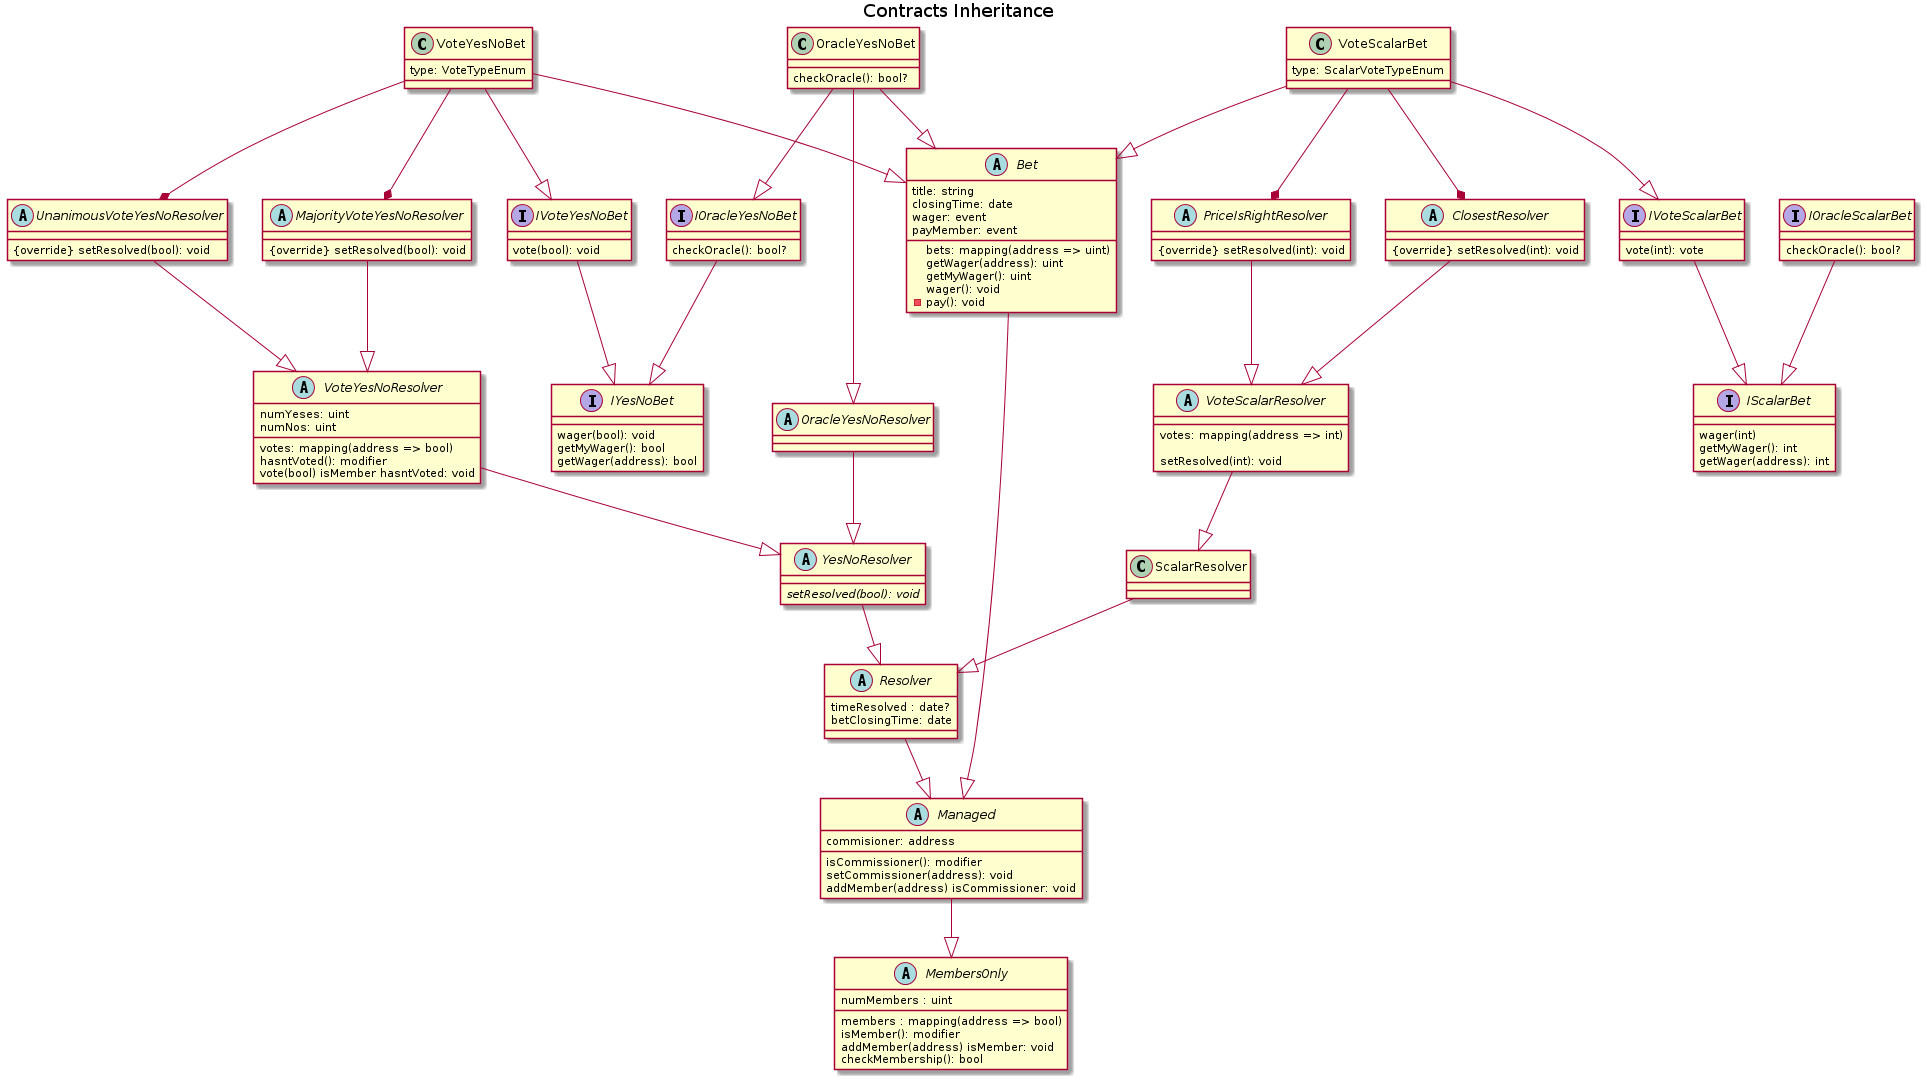

The diagram above was rendered by PlantUML. Its source (embedded in the PNG):
@startuml

title Contracts Inheritance

abstract class MembersOnly {
    members : mapping(address => bool)
    numMembers : uint

    isMember(): modifier
    addMember(address) isMember: void
    checkMembership(): bool
}

abstract class Managed {
    commisioner: address
    isCommissioner(): modifier
    setCommissioner(address): void
    addMember(address) isCommissioner: void
}

abstract class Resolver {
    timeResolved : date?
    betClosingTime: date
}

abstract class YesNoResolver {
    {abstract} setResolved(bool): void
}

abstract class OracleYesNoResolver {

}

abstract class VoteYesNoResolver {
    votes: mapping(address => bool)
    numYeses: uint
    numNos: uint

    hasntVoted(): modifier
    vote(bool) isMember hasntVoted: void
}

abstract class MajorityVoteYesNoResolver {
    {override} setResolved(bool): void
}

abstract class UnanimousVoteYesNoResolver {
    {override} setResolved(bool): void
}

abstract class VoteScalarResolver {
    votes: mapping(address => int)

    setResolved(int): void
}

abstract class Bet {
    title: string
    bets: mapping(address => uint)
    closingTime: date
    wager: event
    payMember: event

    getWager(address): uint
    getMyWager(): uint
    wager(): void
    -pay(): void
}

class VoteYesNoBet {
    type: VoteTypeEnum
}

class OracleYesNoBet {
    checkOracle(): bool?
}

abstract class PriceIsRightResolver {
    {override} setResolved(int): void
}

abstract class ClosestResolver {
    {override} setResolved(int): void
}

class VoteScalarBet {
    type: ScalarVoteTypeEnum
}

interface IYesNoBet {
    wager(bool): void
    getMyWager(): bool
    getWager(address): bool
}

interface IScalarBet {
    wager(int)
    getMyWager(): int
    getWager(address): int
}

interface IVoteYesNoBet {
    vote(bool): void
}

interface IVoteScalarBet {
    vote(int): vote
}

interface IOracleYesNoBet {
    checkOracle(): bool?
}

interface IOracleScalarBet {
    checkOracle(): bool?
}

Managed --|> MembersOnly
Resolver --|> Managed
YesNoResolver --|> Resolver
ScalarResolver --|> Resolver
VoteYesNoResolver --|> YesNoResolver
OracleYesNoResolver --|> YesNoResolver
MajorityVoteYesNoResolver --|> VoteYesNoResolver
UnanimousVoteYesNoResolver --|> VoteYesNoResolver
VoteScalarResolver --|> ScalarResolver
Bet --|> Managed

IVoteYesNoBet --|> IYesNoBet
IOracleYesNoBet --|> IYesNoBet
IVoteScalarBet --|> IScalarBet
IOracleScalarBet --|> IScalarBet

VoteYesNoBet --|> IVoteYesNoBet
VoteYesNoBet --|> Bet
VoteYesNoBet --* MajorityVoteYesNoResolver
VoteYesNoBet --* UnanimousVoteYesNoResolver

OracleYesNoBet --|> Bet
OracleYesNoBet --|> OracleYesNoResolver
OracleYesNoBet --|> IOracleYesNoBet

PriceIsRightResolver --|> VoteScalarResolver
ClosestResolver --|> VoteScalarResolver
VoteScalarBet --|> Bet
VoteScalarBet --|> IVoteScalarBet
VoteScalarBet --* PriceIsRightResolver
VoteScalarBet --* ClosestResolver
@enduml